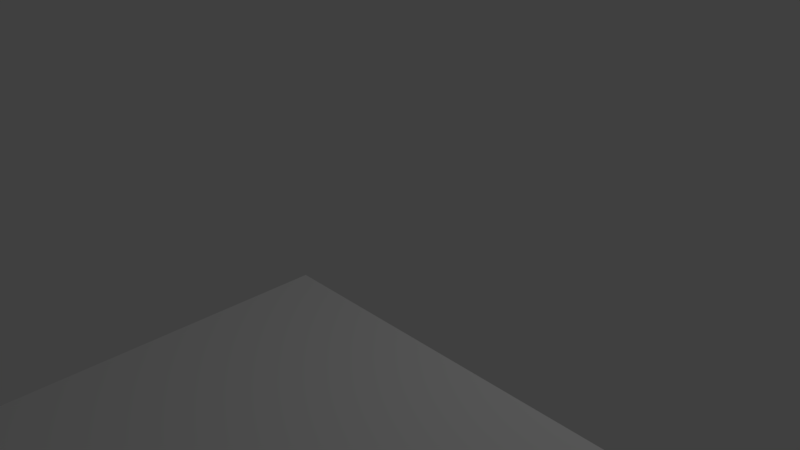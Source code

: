 # Source: quarter2.blend  (saved by Blender 2.78.0; exported with 4.5.12 LTS)
import bpy
from mathutils import Matrix  # noqa: F401  (used for matrix-valued properties, if any)

bpy.ops.wm.read_factory_settings(use_empty=True)
scene = bpy.context.scene
scene.name = 'Scene'

# ---- collections
col_collection_1 = bpy.data.collections.new('Collection 1'); scene.collection.children.link(col_collection_1)

# ---- world
world_world = bpy.data.worlds.new('World'); scene.world = world_world
world_world.color = (0.05088, 0.05088, 0.05088)
world_world.use_sun_shadow = False
world_world.sun_shadow_jitter_overblur = 0.0
world_world.cycles.sampling_method = 'MANUAL'

# ---- cameras
cam_camera = bpy.data.cameras.new('Camera')
cam_camera.clip_end = 100.0
cam_camera.lens = 35.0
cam_camera.sensor_width = 32.0
cam_camera.sensor_height = 18.0
cam_camera.ortho_scale = 7.314
cam_camera.dof.focus_distance = 0.0
cam_camera.dof.aperture_fstop = 128.0

# ---- lights
light_lamp = bpy.data.lights.new('Lamp', 'POINT')
light_lamp.transmission_factor = 0.0
light_lamp.cutoff_distance = 30.0
light_lamp.energy = 100.0
light_lamp.shadow_buffer_clip_start = 1.001
light_lamp.shadow_soft_size = 0.1
light_lamp.shadow_maximum_resolution = 0.006
light_lamp.use_absolute_resolution = True

# ---- meshes
me_plane = bpy.data.meshes.new('Plane')
me_plane.from_pydata([(0.03837, -0.7772, 0.0), (0.03837, -0.1735, 0.0), (0.7696, -0.7772, 0.0), (0.7696, -0.1735, 0.0), (0.8037, -0.8113, 0.0), (0.004329, -0.8113, 0.0), (0.004329, -0.1394, 0.0), (0.8037, -0.1394, 0.0)], [], [(0, 2, 3, 1), (2, 0, 5, 4), (0, 1, 6, 5), (1, 3, 7, 6), (3, 2, 4, 7)])
_uv = me_plane.uv_layers.new(name='UVMap')
_uv.uv.foreach_set('vector', [-9.979, -7.705, 10.51, -7.705, 10.51, 9.215, -9.979, 9.215, 8.831, -4.636, -7.128, -4.636, -7.871, -5.379, 9.573, -5.379, -7.128, -4.636, -7.128, 8.54, -7.871, 9.282, -7.871, -5.379, -7.128, 8.54, 8.831, 8.54, 9.573, 9.282, -7.871, 9.282, 8.831, 8.54, 8.831, -4.636, 9.573, -5.379, 9.573, 9.282])
me_plane.use_remesh_preserve_volume = False
me_plane.use_remesh_preserve_attributes = False
me_plane.use_mirror_vertex_groups = False
me_plane.update()

# ---- objects
ob_lamp = bpy.data.objects.new('Lamp', light_lamp)
ob_camera = bpy.data.objects.new('Camera', cam_camera)
ob_plane = bpy.data.objects.new('Plane', me_plane)

# ---- transforms, parenting, visibility, modifiers, constraints
ob_lamp.location = (4.076, 1.005, 5.904)
ob_lamp.rotation_euler = (0.6503, 0.05522, 1.866)
ob_lamp.lock_rotations_4d = False
ob_lamp.empty_display_type = 'ARROWS'
ob_lamp.color = (0.0, 0.0, 0.0, 0.0)
ob_lamp.lineart.crease_threshold = 0.0
ob_camera.location = (7.481, -6.508, 5.344)
ob_camera.rotation_euler = (1.109, 0.0, 0.8149)
ob_camera.lock_rotations_4d = False
ob_camera.empty_display_type = 'ARROWS'
ob_camera.color = (0.0, 0.0, 0.0, 0.0)
ob_camera.display_type = 'WIRE'
ob_camera.lineart.crease_threshold = 0.0
ob_plane.location = (-0.02129, -0.0006165, 0.09601)
ob_plane.scale = (7.387, 7.387, 7.387)
ob_plane.lineart.crease_threshold = 0.0

# ---- collection membership
col_collection_1.objects.link(ob_lamp)
col_collection_1.objects.link(ob_camera)
col_collection_1.objects.link(ob_plane)

# ---- scene / render settings (as saved in the file)
scene.camera = ob_camera
scene.frame_start = 1; scene.frame_end = 250; scene.frame_set(1)
scene.render.engine = 'BLENDER_EEVEE_NEXT'
scene.render.resolution_percentage = 50
scene.render.dither_intensity = 0.0
scene.cycles.use_denoising = False
scene.cycles.samples = 128
scene.cycles.sampling_pattern = 'TABULATED_SOBOL'
scene.cycles.light_sampling_threshold = 0.0
scene.cycles.use_adaptive_sampling = False
scene.cycles.use_light_tree = False
scene.cycles.blur_glossy = 0.0
scene.cycles.sample_clamp_indirect = 0.0
scene.view_settings.view_transform = 'Standard'
bpy.context.view_layer.update()
